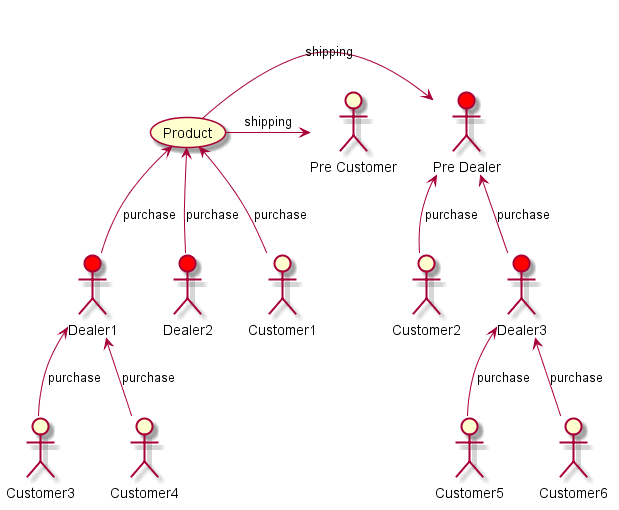

The diagram above was rendered by PlantUML. Its source (embedded in the PNG):
@startuml

:Pre Dealer: as dealer5 #red
:Pre Customer: as customer5
:Dealer1: as dealer1 #red
:Dealer2: as dealer2 #red
:Dealer3: as dealer3 #red

(Product) -right-> (dealer5) : shipping
(Product) -right-> (customer5) : shipping

dealer1 -up-> (Product) : purchase
dealer2 -up-> (Product) : purchase
dealer3 -up-> (dealer5) : purchase
Customer1 -up-> (Product) : purchase
Customer2 -up-> (dealer5) : purchase
Customer3 -up-> (dealer1) : purchase
Customer4 -up-> (dealer1) : purchase
Customer5 -up-> (dealer3) : purchase
Customer6 -up-> (dealer3) : purchase

@enduml